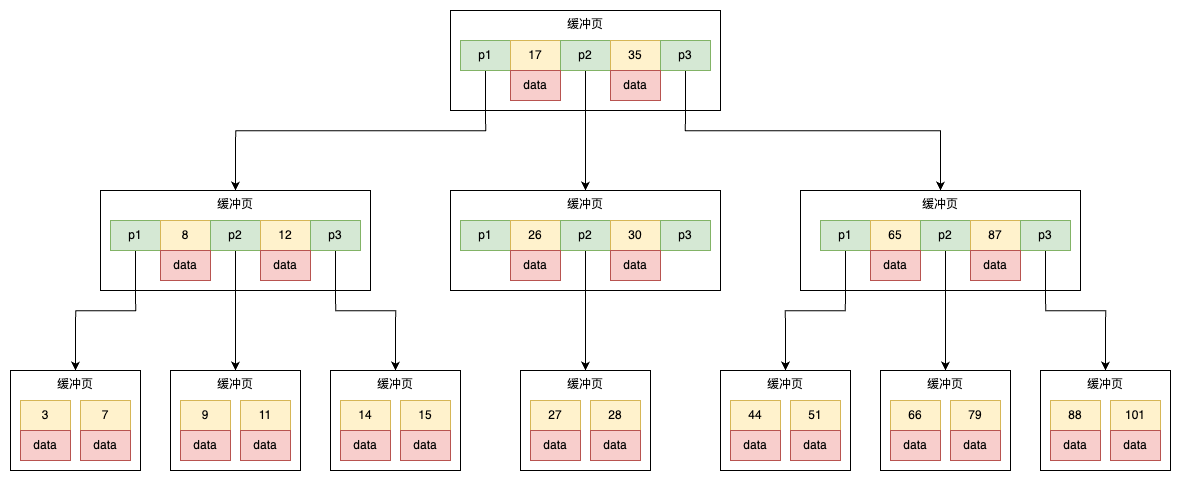

The diagram above was exported from draw.io. Its source (the exported page's mxGraphModel, read from the mxfile embedded in the PNG):
<mxGraphModel dx="2250" dy="2191" grid="1" gridSize="10" guides="1" tooltips="1" connect="1" arrows="1" fold="1" page="1" pageScale="1" pageWidth="850" pageHeight="1100" math="0" shadow="0">
  <root>
    <mxCell id="0" />
    <mxCell id="1" parent="0" />
    <mxCell id="2" value="缓冲页" style="rounded=0;whiteSpace=wrap;html=1;verticalAlign=top;" vertex="1" parent="1">
      <mxGeometry x="160" y="180" width="270" height="100" as="geometry" />
    </mxCell>
    <mxCell id="3" style="edgeStyle=orthogonalEdgeStyle;rounded=0;orthogonalLoop=1;jettySize=auto;html=1;exitX=0.5;exitY=1;exitDx=0;exitDy=0;entryX=0.5;entryY=0;entryDx=0;entryDy=0;" edge="1" source="4" target="22" parent="1">
      <mxGeometry relative="1" as="geometry" />
    </mxCell>
    <mxCell id="4" value="p1" style="rounded=0;whiteSpace=wrap;html=1;fillColor=#d5e8d4;strokeColor=#82b366;" vertex="1" parent="1">
      <mxGeometry x="170" y="210" width="50" height="30" as="geometry" />
    </mxCell>
    <mxCell id="5" value="17" style="rounded=0;whiteSpace=wrap;html=1;fillColor=#fff2cc;strokeColor=#d6b656;" vertex="1" parent="1">
      <mxGeometry x="220" y="210" width="50" height="30" as="geometry" />
    </mxCell>
    <mxCell id="6" style="edgeStyle=orthogonalEdgeStyle;rounded=0;orthogonalLoop=1;jettySize=auto;html=1;exitX=0.5;exitY=1;exitDx=0;exitDy=0;entryX=0.5;entryY=0;entryDx=0;entryDy=0;" edge="1" source="7" target="13" parent="1">
      <mxGeometry relative="1" as="geometry" />
    </mxCell>
    <mxCell id="7" value="p2" style="rounded=0;whiteSpace=wrap;html=1;fillColor=#d5e8d4;strokeColor=#82b366;" vertex="1" parent="1">
      <mxGeometry x="270" y="210" width="50" height="30" as="geometry" />
    </mxCell>
    <mxCell id="8" value="35" style="rounded=0;whiteSpace=wrap;html=1;fillColor=#fff2cc;strokeColor=#d6b656;" vertex="1" parent="1">
      <mxGeometry x="320" y="210" width="50" height="30" as="geometry" />
    </mxCell>
    <mxCell id="9" style="edgeStyle=orthogonalEdgeStyle;rounded=0;orthogonalLoop=1;jettySize=auto;html=1;exitX=0.5;exitY=1;exitDx=0;exitDy=0;entryX=0.5;entryY=0;entryDx=0;entryDy=0;" edge="1" source="10" target="33" parent="1">
      <mxGeometry relative="1" as="geometry" />
    </mxCell>
    <mxCell id="10" value="p3" style="rounded=0;whiteSpace=wrap;html=1;fillColor=#d5e8d4;strokeColor=#82b366;" vertex="1" parent="1">
      <mxGeometry x="370" y="210" width="50" height="30" as="geometry" />
    </mxCell>
    <mxCell id="11" value="data" style="rounded=0;whiteSpace=wrap;html=1;fillColor=#f8cecc;strokeColor=#b85450;" vertex="1" parent="1">
      <mxGeometry x="220" y="240" width="50" height="30" as="geometry" />
    </mxCell>
    <mxCell id="12" value="data" style="rounded=0;whiteSpace=wrap;html=1;fillColor=#f8cecc;strokeColor=#b85450;" vertex="1" parent="1">
      <mxGeometry x="320" y="240" width="50" height="30" as="geometry" />
    </mxCell>
    <mxCell id="13" value="缓冲页" style="rounded=0;whiteSpace=wrap;html=1;verticalAlign=top;" vertex="1" parent="1">
      <mxGeometry x="160" y="360" width="270" height="100" as="geometry" />
    </mxCell>
    <mxCell id="14" value="p1" style="rounded=0;whiteSpace=wrap;html=1;fillColor=#d5e8d4;strokeColor=#82b366;" vertex="1" parent="1">
      <mxGeometry x="170" y="390" width="50" height="30" as="geometry" />
    </mxCell>
    <mxCell id="15" value="26" style="rounded=0;whiteSpace=wrap;html=1;fillColor=#fff2cc;strokeColor=#d6b656;" vertex="1" parent="1">
      <mxGeometry x="220" y="390" width="50" height="30" as="geometry" />
    </mxCell>
    <mxCell id="16" style="edgeStyle=orthogonalEdgeStyle;rounded=0;orthogonalLoop=1;jettySize=auto;html=1;exitX=0.5;exitY=1;exitDx=0;exitDy=0;entryX=0.5;entryY=0;entryDx=0;entryDy=0;" edge="1" source="17" target="59" parent="1">
      <mxGeometry relative="1" as="geometry" />
    </mxCell>
    <mxCell id="17" value="p2" style="rounded=0;whiteSpace=wrap;html=1;fillColor=#d5e8d4;strokeColor=#82b366;" vertex="1" parent="1">
      <mxGeometry x="270" y="390" width="50" height="30" as="geometry" />
    </mxCell>
    <mxCell id="18" value="30" style="rounded=0;whiteSpace=wrap;html=1;fillColor=#fff2cc;strokeColor=#d6b656;" vertex="1" parent="1">
      <mxGeometry x="320" y="390" width="50" height="30" as="geometry" />
    </mxCell>
    <mxCell id="19" value="p3" style="rounded=0;whiteSpace=wrap;html=1;fillColor=#d5e8d4;strokeColor=#82b366;" vertex="1" parent="1">
      <mxGeometry x="370" y="390" width="50" height="30" as="geometry" />
    </mxCell>
    <mxCell id="20" value="data" style="rounded=0;whiteSpace=wrap;html=1;fillColor=#f8cecc;strokeColor=#b85450;" vertex="1" parent="1">
      <mxGeometry x="220" y="420" width="50" height="30" as="geometry" />
    </mxCell>
    <mxCell id="21" value="data" style="rounded=0;whiteSpace=wrap;html=1;fillColor=#f8cecc;strokeColor=#b85450;" vertex="1" parent="1">
      <mxGeometry x="320" y="420" width="50" height="30" as="geometry" />
    </mxCell>
    <mxCell id="22" value="缓冲页" style="rounded=0;whiteSpace=wrap;html=1;verticalAlign=top;" vertex="1" parent="1">
      <mxGeometry x="-190" y="360" width="270" height="100" as="geometry" />
    </mxCell>
    <mxCell id="23" style="edgeStyle=orthogonalEdgeStyle;rounded=0;orthogonalLoop=1;jettySize=auto;html=1;exitX=0.5;exitY=1;exitDx=0;exitDy=0;entryX=0.5;entryY=0;entryDx=0;entryDy=0;" edge="1" source="24" target="44" parent="1">
      <mxGeometry relative="1" as="geometry" />
    </mxCell>
    <mxCell id="24" value="p1" style="rounded=0;whiteSpace=wrap;html=1;fillColor=#d5e8d4;strokeColor=#82b366;" vertex="1" parent="1">
      <mxGeometry x="-180" y="390" width="50" height="30" as="geometry" />
    </mxCell>
    <mxCell id="25" value="8" style="rounded=0;whiteSpace=wrap;html=1;fillColor=#fff2cc;strokeColor=#d6b656;" vertex="1" parent="1">
      <mxGeometry x="-130" y="390" width="50" height="30" as="geometry" />
    </mxCell>
    <mxCell id="26" style="edgeStyle=orthogonalEdgeStyle;rounded=0;orthogonalLoop=1;jettySize=auto;html=1;exitX=0.5;exitY=1;exitDx=0;exitDy=0;entryX=0.5;entryY=0;entryDx=0;entryDy=0;" edge="1" source="27" target="49" parent="1">
      <mxGeometry relative="1" as="geometry" />
    </mxCell>
    <mxCell id="27" value="p2" style="rounded=0;whiteSpace=wrap;html=1;fillColor=#d5e8d4;strokeColor=#82b366;" vertex="1" parent="1">
      <mxGeometry x="-80" y="390" width="50" height="30" as="geometry" />
    </mxCell>
    <mxCell id="28" value="12" style="rounded=0;whiteSpace=wrap;html=1;fillColor=#fff2cc;strokeColor=#d6b656;" vertex="1" parent="1">
      <mxGeometry x="-30" y="390" width="50" height="30" as="geometry" />
    </mxCell>
    <mxCell id="29" style="edgeStyle=orthogonalEdgeStyle;rounded=0;orthogonalLoop=1;jettySize=auto;html=1;exitX=0.5;exitY=1;exitDx=0;exitDy=0;entryX=0.5;entryY=0;entryDx=0;entryDy=0;" edge="1" source="30" target="54" parent="1">
      <mxGeometry relative="1" as="geometry" />
    </mxCell>
    <mxCell id="30" value="p3" style="rounded=0;whiteSpace=wrap;html=1;fillColor=#d5e8d4;strokeColor=#82b366;" vertex="1" parent="1">
      <mxGeometry x="20" y="390" width="50" height="30" as="geometry" />
    </mxCell>
    <mxCell id="31" value="data" style="rounded=0;whiteSpace=wrap;html=1;fillColor=#f8cecc;strokeColor=#b85450;" vertex="1" parent="1">
      <mxGeometry x="-130" y="420" width="50" height="30" as="geometry" />
    </mxCell>
    <mxCell id="32" value="data" style="rounded=0;whiteSpace=wrap;html=1;fillColor=#f8cecc;strokeColor=#b85450;" vertex="1" parent="1">
      <mxGeometry x="-30" y="420" width="50" height="30" as="geometry" />
    </mxCell>
    <mxCell id="33" value="缓冲页" style="rounded=0;whiteSpace=wrap;html=1;verticalAlign=top;" vertex="1" parent="1">
      <mxGeometry x="510" y="360" width="280" height="100" as="geometry" />
    </mxCell>
    <mxCell id="34" style="edgeStyle=orthogonalEdgeStyle;rounded=0;orthogonalLoop=1;jettySize=auto;html=1;exitX=0.5;exitY=1;exitDx=0;exitDy=0;entryX=0.5;entryY=0;entryDx=0;entryDy=0;" edge="1" source="35" target="64" parent="1">
      <mxGeometry relative="1" as="geometry" />
    </mxCell>
    <mxCell id="35" value="p1" style="rounded=0;whiteSpace=wrap;html=1;fillColor=#d5e8d4;strokeColor=#82b366;" vertex="1" parent="1">
      <mxGeometry x="530" y="390" width="50" height="30" as="geometry" />
    </mxCell>
    <mxCell id="36" value="65" style="rounded=0;whiteSpace=wrap;html=1;fillColor=#fff2cc;strokeColor=#d6b656;" vertex="1" parent="1">
      <mxGeometry x="580" y="390" width="50" height="30" as="geometry" />
    </mxCell>
    <mxCell id="37" style="edgeStyle=orthogonalEdgeStyle;rounded=0;orthogonalLoop=1;jettySize=auto;html=1;exitX=0.5;exitY=1;exitDx=0;exitDy=0;entryX=0.5;entryY=0;entryDx=0;entryDy=0;" edge="1" source="38" target="69" parent="1">
      <mxGeometry relative="1" as="geometry" />
    </mxCell>
    <mxCell id="38" value="p2" style="rounded=0;whiteSpace=wrap;html=1;fillColor=#d5e8d4;strokeColor=#82b366;" vertex="1" parent="1">
      <mxGeometry x="630" y="390" width="50" height="30" as="geometry" />
    </mxCell>
    <mxCell id="39" value="87" style="rounded=0;whiteSpace=wrap;html=1;fillColor=#fff2cc;strokeColor=#d6b656;" vertex="1" parent="1">
      <mxGeometry x="680" y="390" width="50" height="30" as="geometry" />
    </mxCell>
    <mxCell id="40" style="edgeStyle=orthogonalEdgeStyle;rounded=0;orthogonalLoop=1;jettySize=auto;html=1;exitX=0.5;exitY=1;exitDx=0;exitDy=0;entryX=0.5;entryY=0;entryDx=0;entryDy=0;" edge="1" source="41" target="74" parent="1">
      <mxGeometry relative="1" as="geometry" />
    </mxCell>
    <mxCell id="41" value="p3" style="rounded=0;whiteSpace=wrap;html=1;fillColor=#d5e8d4;strokeColor=#82b366;" vertex="1" parent="1">
      <mxGeometry x="730" y="390" width="50" height="30" as="geometry" />
    </mxCell>
    <mxCell id="42" value="data" style="rounded=0;whiteSpace=wrap;html=1;fillColor=#f8cecc;strokeColor=#b85450;" vertex="1" parent="1">
      <mxGeometry x="580" y="420" width="50" height="30" as="geometry" />
    </mxCell>
    <mxCell id="43" value="data" style="rounded=0;whiteSpace=wrap;html=1;fillColor=#f8cecc;strokeColor=#b85450;" vertex="1" parent="1">
      <mxGeometry x="680" y="420" width="50" height="30" as="geometry" />
    </mxCell>
    <mxCell id="44" value="缓冲页" style="rounded=0;whiteSpace=wrap;html=1;verticalAlign=top;" vertex="1" parent="1">
      <mxGeometry x="-280" y="540" width="130" height="100" as="geometry" />
    </mxCell>
    <mxCell id="45" value="3" style="rounded=0;whiteSpace=wrap;html=1;fillColor=#fff2cc;strokeColor=#d6b656;" vertex="1" parent="1">
      <mxGeometry x="-270" y="570" width="50" height="30" as="geometry" />
    </mxCell>
    <mxCell id="46" value="data" style="rounded=0;whiteSpace=wrap;html=1;fillColor=#f8cecc;strokeColor=#b85450;" vertex="1" parent="1">
      <mxGeometry x="-270" y="600" width="50" height="30" as="geometry" />
    </mxCell>
    <mxCell id="47" value="7" style="rounded=0;whiteSpace=wrap;html=1;fillColor=#fff2cc;strokeColor=#d6b656;" vertex="1" parent="1">
      <mxGeometry x="-210" y="570" width="50" height="30" as="geometry" />
    </mxCell>
    <mxCell id="48" value="data" style="rounded=0;whiteSpace=wrap;html=1;fillColor=#f8cecc;strokeColor=#b85450;" vertex="1" parent="1">
      <mxGeometry x="-210" y="600" width="50" height="30" as="geometry" />
    </mxCell>
    <mxCell id="49" value="缓冲页" style="rounded=0;whiteSpace=wrap;html=1;verticalAlign=top;" vertex="1" parent="1">
      <mxGeometry x="-120" y="540" width="130" height="100" as="geometry" />
    </mxCell>
    <mxCell id="50" value="9" style="rounded=0;whiteSpace=wrap;html=1;fillColor=#fff2cc;strokeColor=#d6b656;" vertex="1" parent="1">
      <mxGeometry x="-110" y="570" width="50" height="30" as="geometry" />
    </mxCell>
    <mxCell id="51" value="data" style="rounded=0;whiteSpace=wrap;html=1;fillColor=#f8cecc;strokeColor=#b85450;" vertex="1" parent="1">
      <mxGeometry x="-110" y="600" width="50" height="30" as="geometry" />
    </mxCell>
    <mxCell id="52" value="11" style="rounded=0;whiteSpace=wrap;html=1;fillColor=#fff2cc;strokeColor=#d6b656;" vertex="1" parent="1">
      <mxGeometry x="-50" y="570" width="50" height="30" as="geometry" />
    </mxCell>
    <mxCell id="53" value="data" style="rounded=0;whiteSpace=wrap;html=1;fillColor=#f8cecc;strokeColor=#b85450;" vertex="1" parent="1">
      <mxGeometry x="-50" y="600" width="50" height="30" as="geometry" />
    </mxCell>
    <mxCell id="54" value="缓冲页" style="rounded=0;whiteSpace=wrap;html=1;verticalAlign=top;" vertex="1" parent="1">
      <mxGeometry x="40" y="540" width="130" height="100" as="geometry" />
    </mxCell>
    <mxCell id="55" value="14" style="rounded=0;whiteSpace=wrap;html=1;fillColor=#fff2cc;strokeColor=#d6b656;" vertex="1" parent="1">
      <mxGeometry x="50" y="570" width="50" height="30" as="geometry" />
    </mxCell>
    <mxCell id="56" value="data" style="rounded=0;whiteSpace=wrap;html=1;fillColor=#f8cecc;strokeColor=#b85450;" vertex="1" parent="1">
      <mxGeometry x="50" y="600" width="50" height="30" as="geometry" />
    </mxCell>
    <mxCell id="57" value="15" style="rounded=0;whiteSpace=wrap;html=1;fillColor=#fff2cc;strokeColor=#d6b656;" vertex="1" parent="1">
      <mxGeometry x="110" y="570" width="50" height="30" as="geometry" />
    </mxCell>
    <mxCell id="58" value="data" style="rounded=0;whiteSpace=wrap;html=1;fillColor=#f8cecc;strokeColor=#b85450;" vertex="1" parent="1">
      <mxGeometry x="110" y="600" width="50" height="30" as="geometry" />
    </mxCell>
    <mxCell id="59" value="缓冲页" style="rounded=0;whiteSpace=wrap;html=1;verticalAlign=top;" vertex="1" parent="1">
      <mxGeometry x="230" y="540" width="130" height="100" as="geometry" />
    </mxCell>
    <mxCell id="60" value="27" style="rounded=0;whiteSpace=wrap;html=1;fillColor=#fff2cc;strokeColor=#d6b656;" vertex="1" parent="1">
      <mxGeometry x="240" y="570" width="50" height="30" as="geometry" />
    </mxCell>
    <mxCell id="61" value="data" style="rounded=0;whiteSpace=wrap;html=1;fillColor=#f8cecc;strokeColor=#b85450;" vertex="1" parent="1">
      <mxGeometry x="240" y="600" width="50" height="30" as="geometry" />
    </mxCell>
    <mxCell id="62" value="28" style="rounded=0;whiteSpace=wrap;html=1;fillColor=#fff2cc;strokeColor=#d6b656;" vertex="1" parent="1">
      <mxGeometry x="300" y="570" width="50" height="30" as="geometry" />
    </mxCell>
    <mxCell id="63" value="data" style="rounded=0;whiteSpace=wrap;html=1;fillColor=#f8cecc;strokeColor=#b85450;" vertex="1" parent="1">
      <mxGeometry x="300" y="600" width="50" height="30" as="geometry" />
    </mxCell>
    <mxCell id="64" value="缓冲页" style="rounded=0;whiteSpace=wrap;html=1;verticalAlign=top;" vertex="1" parent="1">
      <mxGeometry x="430" y="540" width="130" height="100" as="geometry" />
    </mxCell>
    <mxCell id="65" value="44" style="rounded=0;whiteSpace=wrap;html=1;fillColor=#fff2cc;strokeColor=#d6b656;" vertex="1" parent="1">
      <mxGeometry x="440" y="570" width="50" height="30" as="geometry" />
    </mxCell>
    <mxCell id="66" value="data" style="rounded=0;whiteSpace=wrap;html=1;fillColor=#f8cecc;strokeColor=#b85450;" vertex="1" parent="1">
      <mxGeometry x="440" y="600" width="50" height="30" as="geometry" />
    </mxCell>
    <mxCell id="67" value="51" style="rounded=0;whiteSpace=wrap;html=1;fillColor=#fff2cc;strokeColor=#d6b656;" vertex="1" parent="1">
      <mxGeometry x="500" y="570" width="50" height="30" as="geometry" />
    </mxCell>
    <mxCell id="68" value="data" style="rounded=0;whiteSpace=wrap;html=1;fillColor=#f8cecc;strokeColor=#b85450;" vertex="1" parent="1">
      <mxGeometry x="500" y="600" width="50" height="30" as="geometry" />
    </mxCell>
    <mxCell id="69" value="缓冲页" style="rounded=0;whiteSpace=wrap;html=1;verticalAlign=top;" vertex="1" parent="1">
      <mxGeometry x="590" y="540" width="130" height="100" as="geometry" />
    </mxCell>
    <mxCell id="70" value="66" style="rounded=0;whiteSpace=wrap;html=1;fillColor=#fff2cc;strokeColor=#d6b656;" vertex="1" parent="1">
      <mxGeometry x="600" y="570" width="50" height="30" as="geometry" />
    </mxCell>
    <mxCell id="71" value="data" style="rounded=0;whiteSpace=wrap;html=1;fillColor=#f8cecc;strokeColor=#b85450;" vertex="1" parent="1">
      <mxGeometry x="600" y="600" width="50" height="30" as="geometry" />
    </mxCell>
    <mxCell id="72" value="79" style="rounded=0;whiteSpace=wrap;html=1;fillColor=#fff2cc;strokeColor=#d6b656;" vertex="1" parent="1">
      <mxGeometry x="660" y="570" width="50" height="30" as="geometry" />
    </mxCell>
    <mxCell id="73" value="data" style="rounded=0;whiteSpace=wrap;html=1;fillColor=#f8cecc;strokeColor=#b85450;" vertex="1" parent="1">
      <mxGeometry x="660" y="600" width="50" height="30" as="geometry" />
    </mxCell>
    <mxCell id="74" value="缓冲页" style="rounded=0;whiteSpace=wrap;html=1;verticalAlign=top;" vertex="1" parent="1">
      <mxGeometry x="750" y="540" width="130" height="100" as="geometry" />
    </mxCell>
    <mxCell id="75" value="88" style="rounded=0;whiteSpace=wrap;html=1;fillColor=#fff2cc;strokeColor=#d6b656;" vertex="1" parent="1">
      <mxGeometry x="760" y="570" width="50" height="30" as="geometry" />
    </mxCell>
    <mxCell id="76" value="data" style="rounded=0;whiteSpace=wrap;html=1;fillColor=#f8cecc;strokeColor=#b85450;" vertex="1" parent="1">
      <mxGeometry x="760" y="600" width="50" height="30" as="geometry" />
    </mxCell>
    <mxCell id="77" value="101" style="rounded=0;whiteSpace=wrap;html=1;fillColor=#fff2cc;strokeColor=#d6b656;" vertex="1" parent="1">
      <mxGeometry x="820" y="570" width="50" height="30" as="geometry" />
    </mxCell>
    <mxCell id="78" value="data" style="rounded=0;whiteSpace=wrap;html=1;fillColor=#f8cecc;strokeColor=#b85450;" vertex="1" parent="1">
      <mxGeometry x="820" y="600" width="50" height="30" as="geometry" />
    </mxCell>
  </root>
</mxGraphModel>